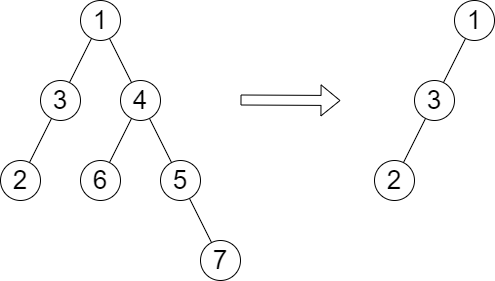

The diagram above was exported from draw.io. Its source (the exported page's mxGraphModel, read from the mxfile embedded in the PNG):
<mxGraphModel dx="1038" dy="579" grid="1" gridSize="10" guides="1" tooltips="1" connect="1" arrows="1" fold="1" page="1" pageScale="1" pageWidth="827" pageHeight="1169" math="0" shadow="0">
  <root>
    <mxCell id="0" />
    <mxCell id="1" parent="0" />
    <mxCell id="fQqIPAlq7Q_T6mfRQayf-1" value="&lt;span style=&quot;font-size: 26px;&quot;&gt;3&lt;/span&gt;" style="ellipse;whiteSpace=wrap;html=1;aspect=fixed;" vertex="1" parent="1">
      <mxGeometry x="80" y="160" width="40" height="40" as="geometry" />
    </mxCell>
    <mxCell id="fQqIPAlq7Q_T6mfRQayf-2" value="&lt;font style=&quot;font-size: 26px;&quot;&gt;1&lt;/font&gt;" style="ellipse;whiteSpace=wrap;html=1;aspect=fixed;" vertex="1" parent="1">
      <mxGeometry x="120" y="80" width="40" height="40" as="geometry" />
    </mxCell>
    <mxCell id="fQqIPAlq7Q_T6mfRQayf-3" value="&lt;span style=&quot;font-size: 26px;&quot;&gt;4&lt;/span&gt;" style="ellipse;whiteSpace=wrap;html=1;aspect=fixed;" vertex="1" parent="1">
      <mxGeometry x="160" y="160" width="40" height="40" as="geometry" />
    </mxCell>
    <mxCell id="fQqIPAlq7Q_T6mfRQayf-4" value="&lt;span style=&quot;font-size: 26px;&quot;&gt;2&lt;/span&gt;" style="ellipse;whiteSpace=wrap;html=1;aspect=fixed;" vertex="1" parent="1">
      <mxGeometry x="40" y="240" width="40" height="40" as="geometry" />
    </mxCell>
    <mxCell id="fQqIPAlq7Q_T6mfRQayf-5" value="&lt;span style=&quot;font-size: 26px;&quot;&gt;5&lt;/span&gt;" style="ellipse;whiteSpace=wrap;html=1;aspect=fixed;" vertex="1" parent="1">
      <mxGeometry x="200" y="240" width="40" height="40" as="geometry" />
    </mxCell>
    <mxCell id="fQqIPAlq7Q_T6mfRQayf-6" value="&lt;span style=&quot;font-size: 26px;&quot;&gt;6&lt;/span&gt;" style="ellipse;whiteSpace=wrap;html=1;aspect=fixed;" vertex="1" parent="1">
      <mxGeometry x="120" y="240" width="40" height="40" as="geometry" />
    </mxCell>
    <mxCell id="fQqIPAlq7Q_T6mfRQayf-7" value="&lt;span style=&quot;font-size: 26px;&quot;&gt;7&lt;/span&gt;" style="ellipse;whiteSpace=wrap;html=1;aspect=fixed;" vertex="1" parent="1">
      <mxGeometry x="240" y="320" width="40" height="40" as="geometry" />
    </mxCell>
    <mxCell id="fQqIPAlq7Q_T6mfRQayf-9" value="" style="endArrow=none;html=1;rounded=0;fontSize=26;" edge="1" parent="1" source="fQqIPAlq7Q_T6mfRQayf-3" target="fQqIPAlq7Q_T6mfRQayf-2">
      <mxGeometry width="50" height="50" relative="1" as="geometry">
        <mxPoint x="190" y="180" as="sourcePoint" />
        <mxPoint x="240" y="130" as="targetPoint" />
      </mxGeometry>
    </mxCell>
    <mxCell id="fQqIPAlq7Q_T6mfRQayf-10" value="" style="endArrow=none;html=1;rounded=0;fontSize=26;" edge="1" parent="1" source="fQqIPAlq7Q_T6mfRQayf-1" target="fQqIPAlq7Q_T6mfRQayf-2">
      <mxGeometry width="50" height="50" relative="1" as="geometry">
        <mxPoint x="190" y="180" as="sourcePoint" />
        <mxPoint x="240" y="130" as="targetPoint" />
      </mxGeometry>
    </mxCell>
    <mxCell id="fQqIPAlq7Q_T6mfRQayf-11" value="" style="endArrow=none;html=1;rounded=0;fontSize=26;" edge="1" parent="1" source="fQqIPAlq7Q_T6mfRQayf-6" target="fQqIPAlq7Q_T6mfRQayf-3">
      <mxGeometry width="50" height="50" relative="1" as="geometry">
        <mxPoint x="190" y="250" as="sourcePoint" />
        <mxPoint x="240" y="130" as="targetPoint" />
      </mxGeometry>
    </mxCell>
    <mxCell id="fQqIPAlq7Q_T6mfRQayf-12" value="" style="endArrow=none;html=1;rounded=0;fontSize=26;" edge="1" parent="1" source="fQqIPAlq7Q_T6mfRQayf-3" target="fQqIPAlq7Q_T6mfRQayf-5">
      <mxGeometry width="50" height="50" relative="1" as="geometry">
        <mxPoint x="190" y="180" as="sourcePoint" />
        <mxPoint x="240" y="130" as="targetPoint" />
      </mxGeometry>
    </mxCell>
    <mxCell id="fQqIPAlq7Q_T6mfRQayf-13" value="" style="endArrow=none;html=1;rounded=0;fontSize=26;" edge="1" parent="1" source="fQqIPAlq7Q_T6mfRQayf-4" target="fQqIPAlq7Q_T6mfRQayf-1">
      <mxGeometry width="50" height="50" relative="1" as="geometry">
        <mxPoint x="190" y="180" as="sourcePoint" />
        <mxPoint x="240" y="130" as="targetPoint" />
      </mxGeometry>
    </mxCell>
    <mxCell id="fQqIPAlq7Q_T6mfRQayf-14" value="" style="endArrow=none;html=1;rounded=0;fontSize=26;" edge="1" parent="1" source="fQqIPAlq7Q_T6mfRQayf-7" target="fQqIPAlq7Q_T6mfRQayf-5">
      <mxGeometry width="50" height="50" relative="1" as="geometry">
        <mxPoint x="190" y="180" as="sourcePoint" />
        <mxPoint x="240" y="130" as="targetPoint" />
      </mxGeometry>
    </mxCell>
    <mxCell id="fQqIPAlq7Q_T6mfRQayf-15" value="" style="shape=flexArrow;endArrow=classic;html=1;rounded=0;fontSize=26;" edge="1" parent="1">
      <mxGeometry width="50" height="50" relative="1" as="geometry">
        <mxPoint x="280" y="179.5" as="sourcePoint" />
        <mxPoint x="380" y="180" as="targetPoint" />
      </mxGeometry>
    </mxCell>
    <mxCell id="fQqIPAlq7Q_T6mfRQayf-16" value="&lt;span style=&quot;font-size: 26px;&quot;&gt;3&lt;/span&gt;" style="ellipse;whiteSpace=wrap;html=1;aspect=fixed;" vertex="1" parent="1">
      <mxGeometry x="454" y="160" width="40" height="40" as="geometry" />
    </mxCell>
    <mxCell id="fQqIPAlq7Q_T6mfRQayf-17" value="&lt;font style=&quot;font-size: 26px;&quot;&gt;1&lt;/font&gt;" style="ellipse;whiteSpace=wrap;html=1;aspect=fixed;" vertex="1" parent="1">
      <mxGeometry x="494" y="80" width="40" height="40" as="geometry" />
    </mxCell>
    <mxCell id="fQqIPAlq7Q_T6mfRQayf-19" value="&lt;span style=&quot;font-size: 26px;&quot;&gt;2&lt;/span&gt;" style="ellipse;whiteSpace=wrap;html=1;aspect=fixed;" vertex="1" parent="1">
      <mxGeometry x="414" y="240" width="40" height="40" as="geometry" />
    </mxCell>
    <mxCell id="fQqIPAlq7Q_T6mfRQayf-24" value="" style="endArrow=none;html=1;rounded=0;fontSize=26;" edge="1" parent="1" source="fQqIPAlq7Q_T6mfRQayf-16" target="fQqIPAlq7Q_T6mfRQayf-17">
      <mxGeometry width="50" height="50" relative="1" as="geometry">
        <mxPoint x="564" y="180" as="sourcePoint" />
        <mxPoint x="614" y="130" as="targetPoint" />
      </mxGeometry>
    </mxCell>
    <mxCell id="fQqIPAlq7Q_T6mfRQayf-27" value="" style="endArrow=none;html=1;rounded=0;fontSize=26;" edge="1" parent="1" source="fQqIPAlq7Q_T6mfRQayf-19" target="fQqIPAlq7Q_T6mfRQayf-16">
      <mxGeometry width="50" height="50" relative="1" as="geometry">
        <mxPoint x="564" y="180" as="sourcePoint" />
        <mxPoint x="614" y="130" as="targetPoint" />
      </mxGeometry>
    </mxCell>
  </root>
</mxGraphModel>